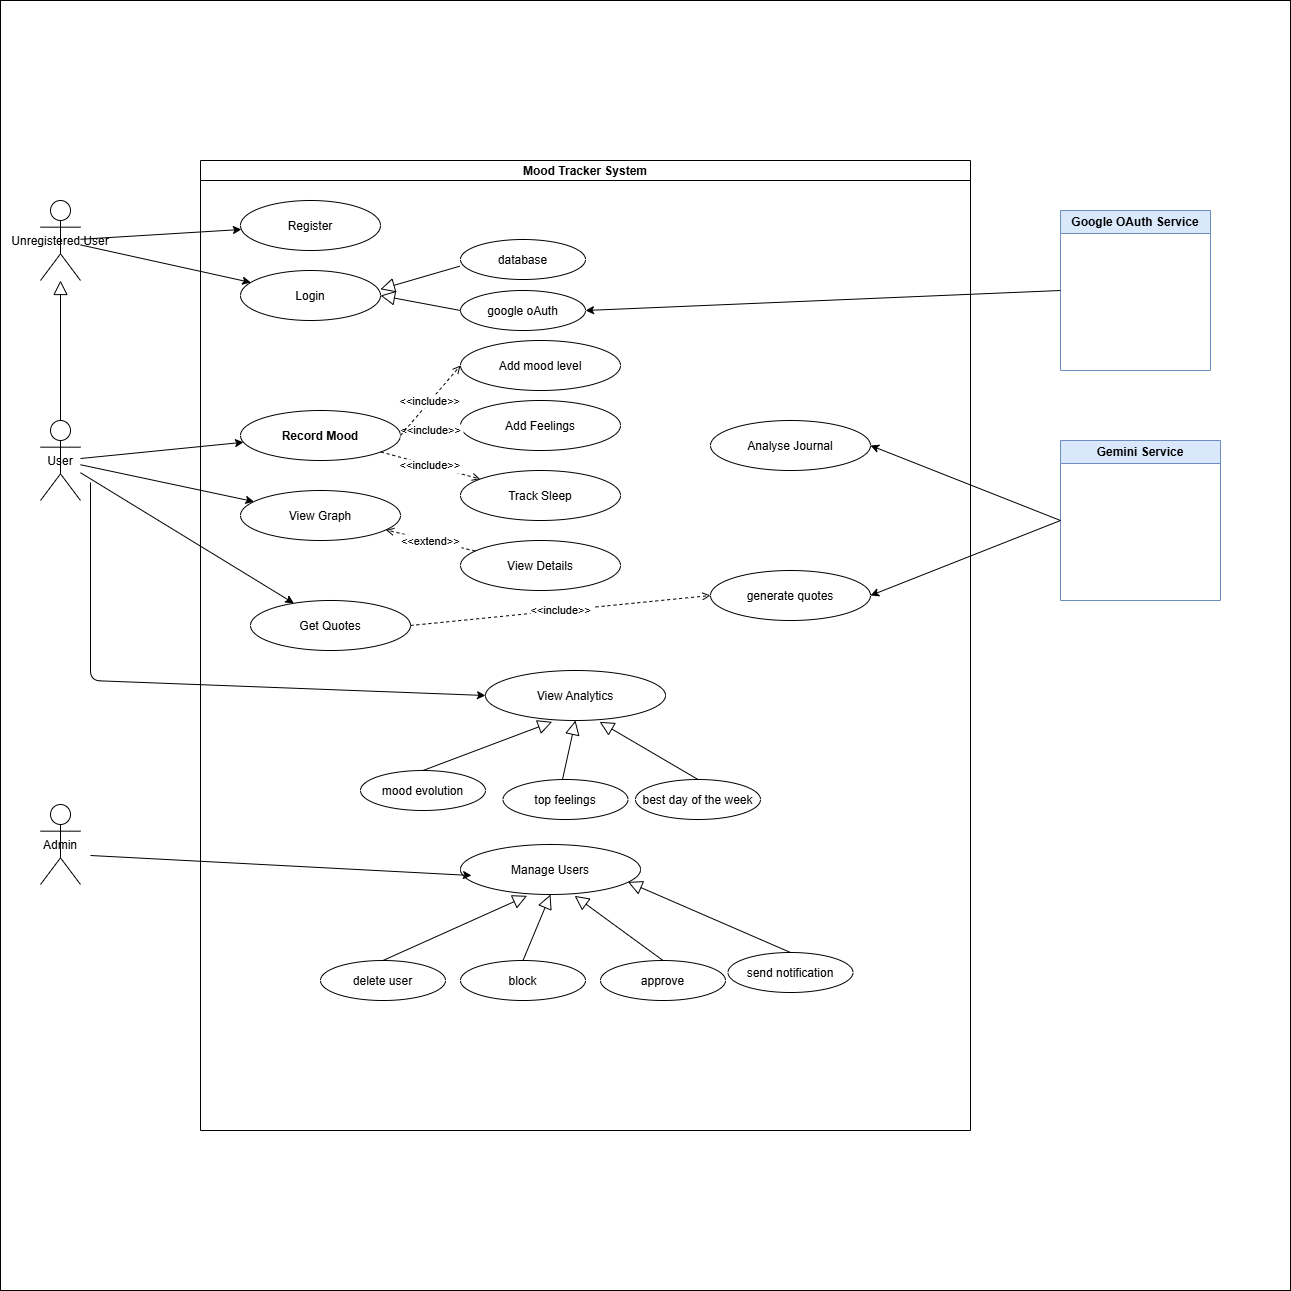

The diagram above was exported from draw.io. Its source (the exported page's mxGraphModel, read from the mxfile embedded in the PNG):
<mxGraphModel dx="1914" dy="2206" grid="1" gridSize="10" guides="1" tooltips="1" connect="1" arrows="1" fold="1" page="1" pageScale="1" pageWidth="850" pageHeight="1100" math="0" shadow="0">
  <root>
    <mxCell id="0" />
    <mxCell id="1" parent="0" />
    <mxCell id="90" value="" style="whiteSpace=wrap;html=1;aspect=fixed;" vertex="1" parent="1">
      <mxGeometry y="-120" width="1290" height="1290" as="geometry" />
    </mxCell>
    <mxCell id="sys" value="Mood Tracker System" style="swimlane;startSize=20;" parent="1" vertex="1">
      <mxGeometry x="200" y="40" width="770" height="970" as="geometry" />
    </mxCell>
    <mxCell id="uc1" value="Register" style="ellipse;" parent="sys" vertex="1">
      <mxGeometry x="40" y="40" width="140" height="50" as="geometry" />
    </mxCell>
    <mxCell id="uc2" value="Login" style="ellipse;" parent="sys" vertex="1">
      <mxGeometry x="40" y="110" width="140" height="50" as="geometry" />
    </mxCell>
    <mxCell id="uc4" value="Record Mood" style="ellipse;fontStyle=1;" parent="sys" vertex="1">
      <mxGeometry x="40" y="250" width="160" height="50" as="geometry" />
    </mxCell>
    <mxCell id="uc5" value="Add Feelings" style="ellipse;" parent="sys" vertex="1">
      <mxGeometry x="260" y="240" width="160" height="50" as="geometry" />
    </mxCell>
    <mxCell id="uc6" value="Track Sleep" style="ellipse;" parent="sys" vertex="1">
      <mxGeometry x="260" y="310" width="160" height="50" as="geometry" />
    </mxCell>
    <mxCell id="uc7" value="View Graph" style="ellipse;" parent="sys" vertex="1">
      <mxGeometry x="40" y="330" width="160" height="50" as="geometry" />
    </mxCell>
    <mxCell id="uc8" value="View Details" style="ellipse;" parent="sys" vertex="1">
      <mxGeometry x="260" y="380" width="160" height="50" as="geometry" />
    </mxCell>
    <mxCell id="uc10" value="Get Quotes" style="ellipse;" parent="sys" vertex="1">
      <mxGeometry x="50" y="440" width="160" height="50" as="geometry" />
    </mxCell>
    <mxCell id="uc11" value="Manage Users" style="ellipse;" parent="sys" vertex="1">
      <mxGeometry x="260" y="684" width="180" height="50" as="geometry" />
    </mxCell>
    <mxCell id="2" value="&lt;&lt;include&gt;&gt;" style="dashed=1;endArrow=open;" parent="sys" source="uc4" target="uc5" edge="1">
      <mxGeometry relative="1" as="geometry" />
    </mxCell>
    <mxCell id="3" value="&lt;&lt;include&gt;&gt;" style="dashed=1;endArrow=open;" parent="sys" source="uc4" target="uc6" edge="1">
      <mxGeometry relative="1" as="geometry" />
    </mxCell>
    <mxCell id="4" value="&lt;&lt;extend&gt;&gt;" style="dashed=1;endArrow=open;" parent="sys" source="uc8" target="uc7" edge="1">
      <mxGeometry x="0.0059" relative="1" as="geometry">
        <mxPoint as="offset" />
      </mxGeometry>
    </mxCell>
    <mxCell id="15" value="Add mood level" style="ellipse;" vertex="1" parent="sys">
      <mxGeometry x="260" y="180" width="160" height="50" as="geometry" />
    </mxCell>
    <mxCell id="16" value="&lt;&lt;include&gt;&gt;" style="dashed=1;endArrow=open;exitX=1;exitY=0.5;exitDx=0;exitDy=0;entryX=0;entryY=0.5;entryDx=0;entryDy=0;" edge="1" parent="sys" source="uc4" target="15">
      <mxGeometry relative="1" as="geometry">
        <mxPoint x="209" y="282" as="sourcePoint" />
        <mxPoint x="271" y="279" as="targetPoint" />
      </mxGeometry>
    </mxCell>
    <mxCell id="19" value="generate quotes" style="ellipse;" vertex="1" parent="sys">
      <mxGeometry x="510" y="410" width="160" height="50" as="geometry" />
    </mxCell>
    <mxCell id="21" value="Analyse Journal" style="ellipse;" vertex="1" parent="sys">
      <mxGeometry x="510" y="260" width="160" height="50" as="geometry" />
    </mxCell>
    <mxCell id="23" value="&lt;&lt;include&gt;&gt;" style="dashed=1;endArrow=open;exitX=1;exitY=0.5;exitDx=0;exitDy=0;entryX=0;entryY=0.5;entryDx=0;entryDy=0;" edge="1" parent="sys" source="uc10" target="19">
      <mxGeometry relative="1" as="geometry">
        <mxPoint x="260" y="510" as="sourcePoint" />
        <mxPoint x="320" y="440" as="targetPoint" />
      </mxGeometry>
    </mxCell>
    <mxCell id="24" value="delete user" style="ellipse;" vertex="1" parent="sys">
      <mxGeometry x="120" y="800" width="125" height="40" as="geometry" />
    </mxCell>
    <mxCell id="26" value="" style="edgeStyle=none;html=1;endArrow=block;endFill=0;endSize=12;verticalAlign=bottom;exitX=0.5;exitY=0;exitDx=0;exitDy=0;entryX=0.37;entryY=1.027;entryDx=0;entryDy=0;entryPerimeter=0;" edge="1" parent="sys" source="24" target="uc11">
      <mxGeometry width="160" relative="1" as="geometry">
        <mxPoint x="360" y="804" as="sourcePoint" />
        <mxPoint x="520" y="804" as="targetPoint" />
      </mxGeometry>
    </mxCell>
    <mxCell id="27" value="block" style="ellipse;" vertex="1" parent="sys">
      <mxGeometry x="260" y="800" width="125" height="40" as="geometry" />
    </mxCell>
    <mxCell id="28" value="" style="edgeStyle=none;html=1;endArrow=block;endFill=0;endSize=12;verticalAlign=bottom;exitX=0.5;exitY=0;exitDx=0;exitDy=0;entryX=0.5;entryY=1;entryDx=0;entryDy=0;" edge="1" parent="sys" source="27" target="uc11">
      <mxGeometry width="160" relative="1" as="geometry">
        <mxPoint x="336.99" y="793" as="sourcePoint" />
        <mxPoint x="363.01" y="734.2" as="targetPoint" />
      </mxGeometry>
    </mxCell>
    <mxCell id="29" value="approve" style="ellipse;" vertex="1" parent="sys">
      <mxGeometry x="400" y="800" width="125" height="40" as="geometry" />
    </mxCell>
    <mxCell id="30" value="" style="edgeStyle=none;html=1;endArrow=block;endFill=0;endSize=12;verticalAlign=bottom;exitX=0.5;exitY=0;exitDx=0;exitDy=0;entryX=0.634;entryY=1.027;entryDx=0;entryDy=0;entryPerimeter=0;" edge="1" parent="sys" source="29" target="uc11">
      <mxGeometry width="160" relative="1" as="geometry">
        <mxPoint x="683" y="813" as="sourcePoint" />
        <mxPoint x="650" y="744" as="targetPoint" />
      </mxGeometry>
    </mxCell>
    <mxCell id="34" value="View Analytics" style="ellipse;" vertex="1" parent="sys">
      <mxGeometry x="285" y="510" width="180" height="50" as="geometry" />
    </mxCell>
    <mxCell id="35" value="mood evolution" style="ellipse;" vertex="1" parent="sys">
      <mxGeometry x="160" y="610" width="125" height="40" as="geometry" />
    </mxCell>
    <mxCell id="36" value="" style="edgeStyle=none;html=1;endArrow=block;endFill=0;endSize=12;verticalAlign=bottom;exitX=0.5;exitY=0;exitDx=0;exitDy=0;entryX=0.37;entryY=1.027;entryDx=0;entryDy=0;entryPerimeter=0;" edge="1" parent="sys" source="35" target="34">
      <mxGeometry width="160" relative="1" as="geometry">
        <mxPoint x="385" y="630" as="sourcePoint" />
        <mxPoint x="545" y="630" as="targetPoint" />
      </mxGeometry>
    </mxCell>
    <mxCell id="37" value="top feelings" style="ellipse;" vertex="1" parent="sys">
      <mxGeometry x="302.5" y="619" width="125" height="40" as="geometry" />
    </mxCell>
    <mxCell id="38" value="" style="edgeStyle=none;html=1;endArrow=block;endFill=0;endSize=12;verticalAlign=bottom;exitX=0.5;exitY=0;exitDx=0;exitDy=0;entryX=0.5;entryY=1;entryDx=0;entryDy=0;" edge="1" parent="sys" target="34">
      <mxGeometry width="160" relative="1" as="geometry">
        <mxPoint x="361.99" y="619" as="sourcePoint" />
        <mxPoint x="388.01" y="560.2" as="targetPoint" />
      </mxGeometry>
    </mxCell>
    <mxCell id="39" value="best day of the week" style="ellipse;" vertex="1" parent="sys">
      <mxGeometry x="435" y="619" width="125" height="40" as="geometry" />
    </mxCell>
    <mxCell id="40" value="" style="edgeStyle=none;html=1;endArrow=block;endFill=0;endSize=12;verticalAlign=bottom;exitX=0.5;exitY=0;exitDx=0;exitDy=0;entryX=0.634;entryY=1.027;entryDx=0;entryDy=0;entryPerimeter=0;" edge="1" parent="sys" source="39" target="34">
      <mxGeometry width="160" relative="1" as="geometry">
        <mxPoint x="708" y="639" as="sourcePoint" />
        <mxPoint x="675" y="570" as="targetPoint" />
      </mxGeometry>
    </mxCell>
    <mxCell id="44" value="google oAuth" style="ellipse;" vertex="1" parent="sys">
      <mxGeometry x="260" y="130" width="125" height="40" as="geometry" />
    </mxCell>
    <mxCell id="45" value="" style="edgeStyle=none;html=1;endArrow=block;endFill=0;endSize=12;verticalAlign=bottom;entryX=1;entryY=0.5;entryDx=0;entryDy=0;exitX=0;exitY=0.5;exitDx=0;exitDy=0;" edge="1" parent="sys" source="44" target="uc2">
      <mxGeometry width="160" relative="1" as="geometry">
        <mxPoint x="250" y="135" as="sourcePoint" />
        <mxPoint x="318.75" y="20" as="targetPoint" />
      </mxGeometry>
    </mxCell>
    <mxCell id="46" value="database" style="ellipse;" vertex="1" parent="sys">
      <mxGeometry x="260" y="79" width="125" height="40" as="geometry" />
    </mxCell>
    <mxCell id="47" value="" style="edgeStyle=none;html=1;endArrow=block;endFill=0;endSize=12;verticalAlign=bottom;exitX=-0.006;exitY=0.667;exitDx=0;exitDy=0;entryX=0.999;entryY=0.376;entryDx=0;entryDy=0;entryPerimeter=0;exitPerimeter=0;" edge="1" parent="sys" source="46" target="uc2">
      <mxGeometry width="160" relative="1" as="geometry">
        <mxPoint x="651.75" y="99" as="sourcePoint" />
        <mxPoint x="342.75" y="21" as="targetPoint" />
      </mxGeometry>
    </mxCell>
    <mxCell id="52" value="send notification" style="ellipse;" vertex="1" parent="sys">
      <mxGeometry x="527.5" y="792" width="125" height="40" as="geometry" />
    </mxCell>
    <mxCell id="53" value="" style="edgeStyle=none;html=1;endArrow=block;endFill=0;endSize=12;verticalAlign=bottom;exitX=0.5;exitY=0;exitDx=0;exitDy=0;entryX=0.93;entryY=0.749;entryDx=0;entryDy=0;entryPerimeter=0;" edge="1" parent="sys" source="52" target="uc11">
      <mxGeometry width="160" relative="1" as="geometry">
        <mxPoint x="818" y="812" as="sourcePoint" />
        <mxPoint x="509" y="734" as="targetPoint" />
      </mxGeometry>
    </mxCell>
    <mxCell id="guest" value="Unregistered User" style="shape=umlActor;" parent="1" vertex="1">
      <mxGeometry x="40" y="80" width="40" height="80" as="geometry" />
    </mxCell>
    <mxCell id="user" value="User" style="shape=umlActor;" parent="1" vertex="1">
      <mxGeometry x="40" y="300" width="40" height="80" as="geometry" />
    </mxCell>
    <mxCell id="admin" value="Admin" style="shape=umlActor;" parent="1" vertex="1">
      <mxGeometry x="40" y="684" width="40" height="80" as="geometry" />
    </mxCell>
    <mxCell id="6" parent="1" source="guest" target="uc1" edge="1">
      <mxGeometry relative="1" as="geometry" />
    </mxCell>
    <mxCell id="7" parent="1" source="guest" target="uc2" edge="1">
      <mxGeometry relative="1" as="geometry" />
    </mxCell>
    <mxCell id="9" parent="1" source="user" target="uc4" edge="1">
      <mxGeometry relative="1" as="geometry" />
    </mxCell>
    <mxCell id="10" parent="1" source="user" target="uc7" edge="1">
      <mxGeometry relative="1" as="geometry" />
    </mxCell>
    <mxCell id="12" parent="1" source="user" target="uc10" edge="1">
      <mxGeometry relative="1" as="geometry" />
    </mxCell>
    <mxCell id="18" value="Gemini Service" style="swimlane;whiteSpace=wrap;html=1;startSize=23;fillColor=#dae8fc;strokeColor=#6c8ebf;" vertex="1" parent="1">
      <mxGeometry x="1060" y="320" width="160" height="160" as="geometry" />
    </mxCell>
    <mxCell id="20" edge="1" parent="1">
      <mxGeometry relative="1" as="geometry">
        <mxPoint x="90" y="735" as="sourcePoint" />
        <mxPoint x="471" y="755" as="targetPoint" />
      </mxGeometry>
    </mxCell>
    <mxCell id="13" style="exitX=0;exitY=0.5;exitDx=0;exitDy=0;entryX=1;entryY=0.5;entryDx=0;entryDy=0;" parent="1" source="18" target="19" edge="1">
      <mxGeometry relative="1" as="geometry">
        <mxPoint x="620" y="399.99620302709695" as="sourcePoint" />
        <mxPoint x="1001.4072877104534" y="419.56626868736157" as="targetPoint" />
      </mxGeometry>
    </mxCell>
    <mxCell id="22" style="exitX=0;exitY=0.5;exitDx=0;exitDy=0;entryX=1;entryY=0.5;entryDx=0;entryDy=0;" edge="1" parent="1" target="21" source="18">
      <mxGeometry relative="1" as="geometry">
        <mxPoint x="1040" y="280" as="sourcePoint" />
        <mxPoint x="1001.4072877104534" y="349.56626868736157" as="targetPoint" />
      </mxGeometry>
    </mxCell>
    <mxCell id="48" value="Google OAuth Service" style="swimlane;whiteSpace=wrap;html=1;startSize=23;fillColor=#dae8fc;strokeColor=#6c8ebf;" vertex="1" parent="1">
      <mxGeometry x="1060" y="90" width="150" height="160" as="geometry" />
    </mxCell>
    <mxCell id="49" style="exitX=0;exitY=0.5;exitDx=0;exitDy=0;entryX=1;entryY=0.5;entryDx=0;entryDy=0;" edge="1" parent="1" source="48" target="44">
      <mxGeometry relative="1" as="geometry">
        <mxPoint x="1070" y="410" as="sourcePoint" />
        <mxPoint x="880" y="335" as="targetPoint" />
      </mxGeometry>
    </mxCell>
    <mxCell id="50" value="" style="edgeStyle=none;html=1;endArrow=block;endFill=0;endSize=12;verticalAlign=bottom;" edge="1" parent="1">
      <mxGeometry width="160" relative="1" as="geometry">
        <mxPoint x="60" y="300" as="sourcePoint" />
        <mxPoint x="60" y="160" as="targetPoint" />
      </mxGeometry>
    </mxCell>
    <mxCell id="51" style="entryX=0;entryY=0.5;entryDx=0;entryDy=0;" edge="1" parent="1" target="34">
      <mxGeometry relative="1" as="geometry">
        <mxPoint x="90" y="362" as="sourcePoint" />
        <mxPoint x="304" y="493" as="targetPoint" />
        <Array as="points">
          <mxPoint x="90" y="560" />
        </Array>
      </mxGeometry>
    </mxCell>
  </root>
</mxGraphModel>